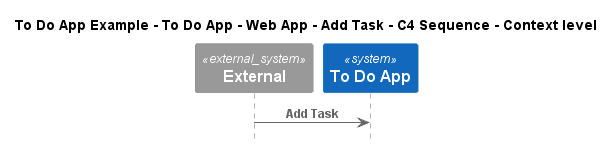

The diagram above was rendered by PlantUML. Its source (embedded in the PNG):
@startuml
!include ..\..\..\..\..\..\..\.c4s\C4_Sequence.puml

title To Do App Example - To Do App - Web App - Add Task - C4 Sequence - Context level

System_Ext(C4InterFlow.SoftwareSystems.ExternalSystem, "External", "")
System(ToDoAppExample.SoftwareSystems.ToDoApp, "To Do App", "")

Rel(C4InterFlow.SoftwareSystems.ExternalSystem, ToDoAppExample.SoftwareSystems.ToDoApp, "Add Task")


@enduml